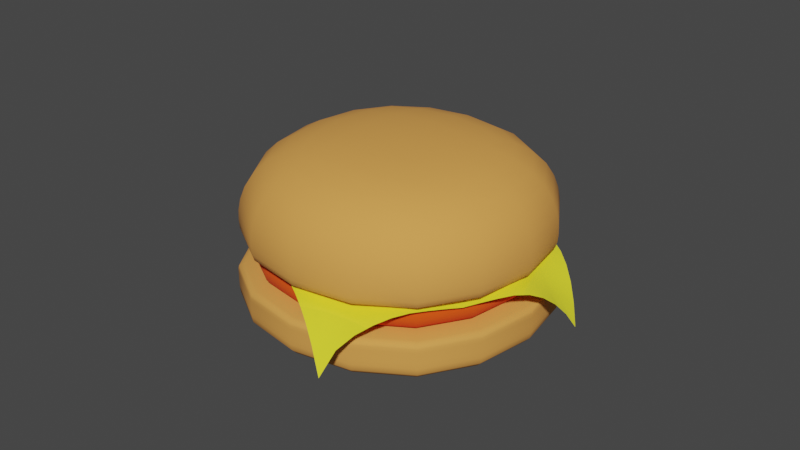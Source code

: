 # Source: burger.blend  (saved by Blender 3.3.6; exported with 4.5.12 LTS)
import bpy
from mathutils import Matrix  # noqa: F401  (used for matrix-valued properties, if any)

bpy.ops.wm.read_factory_settings(use_empty=True)
scene = bpy.context.scene
scene.name = 'Scene'

# ---- collections
col_collection = bpy.data.collections.new('Collection'); scene.collection.children.link(col_collection)

# ---- materials (node trees are filled in below, after node groups)
mat_bun = bpy.data.materials.new('Bun')
mat_bun.use_transparent_shadow = False
mat_pattie = bpy.data.materials.new('Pattie')
mat_pattie.use_transparent_shadow = False
mat_cheese = bpy.data.materials.new('Cheese')
mat_cheese.use_transparent_shadow = False

# ---- node groups
ng_auto_smooth = bpy.data.node_groups.new('Auto Smooth', 'GeometryNodeTree')
_s = ng_auto_smooth.interface.new_socket(name='Geometry', in_out='OUTPUT', socket_type='NodeSocketGeometry')
_s = ng_auto_smooth.interface.new_socket(name='Geometry', in_out='INPUT', socket_type='NodeSocketGeometry')
_s = ng_auto_smooth.interface.new_socket(name='Angle', in_out='INPUT', socket_type='NodeSocketFloat')
_s.subtype = 'ANGLE'
_s.min_value = 0.0
_s.max_value = 3.142
ng_auto_smooth.is_modifier = True
_N = ng_auto_smooth.nodes; _L = ng_auto_smooth.links
n0 = _N.new('NodeGroupOutput'); n0.name = 'Group Output'; n0.location = (480, -100)
n1 = _N.new('NodeGroupInput'); n1.name = 'Group Input'; n1.location = (-420, -300)
n2 = _N.new('NodeGroupInput'); n2.name = 'Group Input.001'; n2.location = (-60, -100)
n3 = _N.new('GeometryNodeSetShadeSmooth'); n3.name = 'Set Shade Smooth'; n3.location = (120, -100)
n3.domain = 'EDGE'
n4 = _N.new('GeometryNodeSetShadeSmooth'); n4.name = 'Set Shade Smooth.001'; n4.location = (300, -100)
n5 = _N.new('GeometryNodeInputMeshEdgeAngle'); n5.name = 'Edge Angle'; n5.location = (-420, -220)
n6 = _N.new('GeometryNodeInputEdgeSmooth'); n6.name = 'Is Edge Smooth'; n6.location = (-60, -160)
n7 = _N.new('GeometryNodeInputShadeSmooth'); n7.name = 'Is Face Smooth'; n7.location = (-240, -340)
n8 = _N.new('FunctionNodeBooleanMath'); n8.name = 'Boolean Math'; n8.location = (-60, -220)
n9 = _N.new('FunctionNodeCompare'); n9.name = 'Compare'; n9.location = (-240, -180)
n9.operation = 'LESS_EQUAL'
_L.new(n5.outputs[0], n9.inputs[0])
_L.new(n4.outputs[0], n0.inputs[0])
_L.new(n1.outputs[1], n9.inputs[1])
_L.new(n9.outputs[0], n8.inputs[0])
_L.new(n7.outputs[0], n8.inputs[1])
_L.new(n2.outputs[0], n3.inputs[0])
_L.new(n6.outputs[0], n3.inputs[1])
_L.new(n3.outputs[0], n4.inputs[0])
_L.new(n8.outputs[0], n3.inputs[2])
n0.is_active_output = True

# ---- material node trees
mat_bun.use_nodes = True; mat_bun.node_tree.nodes.clear()
_N = mat_bun.node_tree.nodes; _L = mat_bun.node_tree.links
n0 = _N.new('ShaderNodeBsdfPrincipled'); n0.name = 'Principled BSDF'; n0.location = (10, 300)
n0.distribution = 'GGX'
n0.subsurface_method = 'RANDOM_WALK_SKIN'
n0.inputs[0].default_value = (0.8, 0.344, 0.07052, 1.0)
n0.inputs[2].default_value = 0.934
n0.inputs[3].default_value = 1.45
n0.inputs[27].default_value = (0.0, 0.0, 0.0, 1.0)
n0.inputs[28].default_value = 1.0
n1 = _N.new('ShaderNodeOutputMaterial'); n1.name = 'Material Output'; n1.location = (300, 300)
_L.new(n0.outputs[0], n1.inputs[0])
n1.is_active_output = True
mat_pattie.use_nodes = True; mat_pattie.node_tree.nodes.clear()
_N = mat_pattie.node_tree.nodes; _L = mat_pattie.node_tree.links
n0 = _N.new('ShaderNodeBsdfPrincipled'); n0.name = 'Principled BSDF'; n0.location = (10, 300)
n0.distribution = 'GGX'
n0.subsurface_method = 'RANDOM_WALK_SKIN'
n0.inputs[0].default_value = (0.8, 0.07118, 0.0006277, 1.0)
n0.inputs[2].default_value = 1.0
n0.inputs[3].default_value = 1.45
n0.inputs[27].default_value = (0.0, 0.0, 0.0, 1.0)
n0.inputs[28].default_value = 1.0
n1 = _N.new('ShaderNodeOutputMaterial'); n1.name = 'Material Output'; n1.location = (300, 300)
_L.new(n0.outputs[0], n1.inputs[0])
n1.is_active_output = True
mat_cheese.use_nodes = True; mat_cheese.node_tree.nodes.clear()
_N = mat_cheese.node_tree.nodes; _L = mat_cheese.node_tree.links
n0 = _N.new('ShaderNodeBsdfPrincipled'); n0.name = 'Principled BSDF'; n0.location = (10, 300)
n0.distribution = 'GGX'
n0.subsurface_method = 'RANDOM_WALK_SKIN'
n0.inputs[0].default_value = (1.0, 0.9634, 0.03493, 1.0)
n0.inputs[1].default_value = 0.07547
n0.inputs[2].default_value = 0.05975
n0.inputs[3].default_value = 1.45
n0.inputs[13].default_value = 1.0
n0.inputs[27].default_value = (0.0, 0.0, 0.0, 1.0)
n0.inputs[28].default_value = 1.0
n1 = _N.new('ShaderNodeOutputMaterial'); n1.name = 'Material Output'; n1.location = (300, 300)
_L.new(n0.outputs[0], n1.inputs[0])
n1.is_active_output = True

# ---- world
world_world = bpy.data.worlds.new('World'); scene.world = world_world
world_world.use_nodes = True; world_world.node_tree.nodes.clear()
_N = world_world.node_tree.nodes; _L = world_world.node_tree.links
n0 = _N.new('ShaderNodeOutputWorld'); n0.name = 'World Output'; n0.location = (300, 300)
n1 = _N.new('ShaderNodeBackground'); n1.name = 'Background'; n1.location = (10, 300)
n1.inputs[0].default_value = (0.05088, 0.05088, 0.05088, 1.0)
_L.new(n1.outputs[0], n0.inputs[0])
n0.is_active_output = True
world_world.color = (0.05088, 0.05088, 0.05088)
world_world.use_sun_shadow = False
world_world.sun_shadow_jitter_overblur = 0.0

# ---- meshes
me_cube_004 = bpy.data.meshes.new('Cube.004')
me_cube_004.from_pydata([(-0.5038, -0.5038, -0.003848), (-0.5038, -0.5038, 0.1609), (-0.5038, 0.5038, -0.003848), (-0.5038, 0.5038, 0.1609), (0.5038, -0.5038, -0.003848), (0.5038, -0.5038, 0.1609), (0.5038, 0.5038, -0.003848), (0.5038, 0.5038, 0.1609), (-0.5038, -0.5038, 0.1435), (-0.5038, 0.5038, 0.1435), (0.5038, 0.5038, 0.1435), (0.5038, -0.5038, 0.1435), (-0.5038, 0.5038, 0.07729), (0.5038, 0.5038, 0.07729), (0.5038, -0.5038, 0.07729), (-0.5038, -0.5038, 0.07729)], [], [(8, 1, 3, 9), (9, 3, 7, 10), (10, 7, 5, 11), (11, 5, 1, 8), (2, 6, 4, 0), (7, 3, 1, 5), (14, 11, 8, 15), (13, 10, 11, 14), (12, 9, 10, 13), (15, 8, 9, 12), (0, 15, 12, 2), (2, 12, 13, 6), (6, 13, 14, 4), (4, 14, 15, 0)])
me_cube_004.polygons.foreach_set('use_smooth', [True] * 14)
_uv = me_cube_004.uv_layers.new(name='UVMap')
_uv.uv.foreach_set('vector', [0.6073, 0.0, 0.625, 0.0, 0.625, 0.25, 0.6073, 0.25, 0.6073, 0.25, 0.625, 0.25, 0.625, 0.5, 0.6073, 0.5, 0.6073, 0.5, 0.625, 0.5, 0.625, 0.75, 0.6073, 0.75, 0.6073, 0.75, 0.625, 0.75, 0.625, 1.0, 0.6073, 1.0, 0.125, 0.5, 0.375, 0.5, 0.375, 0.75, 0.125, 0.75, 0.625, 0.5, 0.875, 0.5, 0.875, 0.75, 0.625, 0.75, 0.4453, 0.75, 0.6073, 0.75, 0.6073, 1.0, 0.4453, 1.0, 0.4453, 0.5, 0.6073, 0.5, 0.6073, 0.75, 0.4453, 0.75, 0.4453, 0.25, 0.6073, 0.25, 0.6073, 0.5, 0.4453, 0.5, 0.4453, 0.0, 0.6073, 0.0, 0.6073, 0.25, 0.4453, 0.25, 0.375, 0.0, 0.4453, 0.0, 0.4453, 0.25, 0.375, 0.25, 0.375, 0.25, 0.4453, 0.25, 0.4453, 0.5, 0.375, 0.5, 0.375, 0.5, 0.4453, 0.5, 0.4453, 0.75, 0.375, 0.75, 0.375, 0.75, 0.4453, 0.75, 0.4453, 1.0, 0.375, 1.0])
me_cube_004.materials.append(mat_bun)
me_cube_004.update()
me_cube_005 = bpy.data.meshes.new('Cube.005')
me_cube_005.from_pydata([(-0.3315, -0.3295, 0.1535), (-0.2657, -0.2641, 0.2692), (-0.3315, 0.3295, 0.1535), (-0.2657, 0.2641, 0.2692), (0.3315, -0.3295, 0.1535), (0.2657, -0.2641, 0.2692), (0.3315, 0.3295, 0.1535), (0.2657, 0.2641, 0.2692), (-0.4629, -0.4601, 0.257), (-0.4629, 0.4601, 0.257), (0.4629, 0.4601, 0.257), (0.4629, -0.4601, 0.257), (-0.4629, 0.4601, 0.1786), (0.4629, 0.4601, 0.1786), (0.4629, -0.4601, 0.1786), (-0.4629, -0.4601, 0.1786)], [], [(8, 1, 3, 9), (9, 3, 7, 10), (10, 7, 5, 11), (11, 5, 1, 8), (2, 6, 4, 0), (7, 3, 1, 5), (14, 11, 8, 15), (13, 10, 11, 14), (12, 9, 10, 13), (15, 8, 9, 12), (0, 15, 12, 2), (2, 12, 13, 6), (6, 13, 14, 4), (4, 14, 15, 0)])
me_cube_005.polygons.foreach_set('use_smooth', [True] * 14)
_uv = me_cube_005.uv_layers.new(name='UVMap')
_uv.uv.foreach_set('vector', [0.6073, 0.0, 0.625, 0.0, 0.625, 0.25, 0.6073, 0.25, 0.6073, 0.25, 0.625, 0.25, 0.625, 0.5, 0.6073, 0.5, 0.6073, 0.5, 0.625, 0.5, 0.625, 0.75, 0.6073, 0.75, 0.6073, 0.75, 0.625, 0.75, 0.625, 1.0, 0.6073, 1.0, 0.125, 0.5, 0.375, 0.5, 0.375, 0.75, 0.125, 0.75, 0.625, 0.5, 0.875, 0.5, 0.875, 0.75, 0.625, 0.75, 0.4453, 0.75, 0.6073, 0.75, 0.6073, 1.0, 0.4453, 1.0, 0.4453, 0.5, 0.6073, 0.5, 0.6073, 0.75, 0.4453, 0.75, 0.4453, 0.25, 0.6073, 0.25, 0.6073, 0.5, 0.4453, 0.5, 0.4453, 0.0, 0.6073, 0.0, 0.6073, 0.25, 0.4453, 0.25, 0.375, 0.0, 0.4453, 0.0, 0.4453, 0.25, 0.375, 0.25, 0.375, 0.25, 0.4453, 0.25, 0.4453, 0.5, 0.375, 0.5, 0.375, 0.5, 0.4453, 0.5, 0.4453, 0.75, 0.375, 0.75, 0.375, 0.75, 0.4453, 0.75, 0.4453, 1.0, 0.375, 1.0])
me_cube_005.materials.append(mat_pattie)
me_cube_005.update()
me_plane_002 = bpy.data.meshes.new('Plane.002')
me_plane_002.from_pydata([(-0.5645, 0.03459, -0.5697), (0.003264, -0.5132, -0.6418), (-0.002601, 0.5637, -0.5954), (0.5224, -0.01561, -0.6345), (-0.03772, 0.5307, -0.5577), (-0.07284, 0.4976, -0.5354), (-0.108, 0.4645, -0.5215), (-0.1431, 0.4314, -0.5109), (-0.1782, 0.3984, -0.5047), (-0.2133, 0.3653, -0.504), (-0.2484, 0.3322, -0.504), (-0.2835, 0.2992, -0.504), (-0.3187, 0.2661, -0.504), (-0.3538, 0.233, -0.504), (-0.3889, 0.1999, -0.504), (-0.424, 0.1669, -0.504), (-0.4591, 0.1338, -0.5065), (-0.4943, 0.1007, -0.5181), (-0.5294, 0.06766, -0.5392), (-0.5294, 0.001484, -0.5392), (-0.4943, -0.03162, -0.5181), (-0.4592, -0.06472, -0.5065), (-0.4244, -0.09781, -0.505), (-0.3898, -0.1308, -0.5072), (-0.3554, -0.1638, -0.5104), (-0.3212, -0.1968, -0.5145), (-0.2852, -0.23, -0.5105), (-0.2495, -0.2633, -0.5073), (-0.2139, -0.2964, -0.5051), (-0.1786, -0.3297, -0.5047), (-0.1437, -0.3636, -0.511), (-0.1089, -0.3983, -0.5237), (-0.07436, -0.4339, -0.543), (-0.03846, -0.4713, -0.5756), (0.03168, -0.4713, -0.5753), (0.06605, -0.434, -0.543), (0.1017, -0.3984, -0.5238), (0.1371, -0.3637, -0.5119), (0.1724, -0.3298, -0.5076), (0.2075, -0.2967, -0.5097), (0.2427, -0.2636, -0.5135), (0.2778, -0.2305, -0.5183), (0.3129, -0.1974, -0.5135), (0.348, -0.1644, -0.5097), (0.3829, -0.1317, -0.5079), (0.4157, -0.1018, -0.5145), (0.446, -0.07523, -0.5307), (0.4739, -0.05202, -0.5564), (0.4994, -0.03215, -0.5911), (0.4994, 0.03403, -0.5911), (0.474, 0.08033, -0.5564), (0.4461, 0.1233, -0.5305), (0.4158, 0.1629, -0.5133), (0.3831, 0.1992, -0.5049), (0.3482, 0.2327, -0.504), (0.3131, 0.2658, -0.504), (0.2781, 0.2989, -0.504), (0.243, 0.332, -0.504), (0.2079, 0.3651, -0.504), (0.1728, 0.3982, -0.5047), (0.1377, 0.4313, -0.5109), (0.1026, 0.4644, -0.5215), (0.06757, 0.4975, -0.5354), (0.03248, 0.5306, -0.5577), (-0.4943, 0.03456, -0.521), (-0.4592, 0.06763, -0.5065), (-0.4241, 0.1007, -0.4979), (-0.3889, 0.1338, -0.4967), (-0.3538, 0.1668, -0.4967), (-0.3187, 0.1999, -0.4967), (-0.2836, 0.233, -0.4967), (-0.2485, 0.2661, -0.4967), (-0.2133, 0.2991, -0.4967), (-0.1782, 0.3322, -0.4967), (-0.1431, 0.3653, -0.4973), (-0.108, 0.3983, -0.5029), (-0.07287, 0.4314, -0.5115), (-0.03775, 0.4645, -0.5207), (-0.002636, 0.4976, -0.5275), (-0.4592, 0.001451, -0.5065), (-0.4241, 0.03452, -0.4961), (-0.389, 0.06759, -0.493), (-0.3539, 0.1007, -0.493), (-0.3187, 0.1337, -0.493), (-0.2836, 0.1668, -0.493), (-0.2485, 0.1999, -0.493), (-0.2134, 0.233, -0.493), (-0.1783, 0.266, -0.493), (-0.1431, 0.2991, -0.493), (-0.108, 0.3322, -0.4931), (-0.07291, 0.3652, -0.4969), (-0.03779, 0.3983, -0.5033), (-0.002671, 0.4314, -0.51), (0.03245, 0.4645, -0.5207), (-0.4241, -0.03165, -0.4979), (-0.389, 0.001418, -0.493), (-0.3539, 0.03449, -0.4924), (-0.3188, 0.06756, -0.4924), (-0.2837, 0.1006, -0.4924), (-0.2485, 0.1337, -0.4924), (-0.2134, 0.1668, -0.4924), (-0.1783, 0.1998, -0.4924), (-0.1432, 0.2329, -0.4924), (-0.1081, 0.266, -0.4924), (-0.07294, 0.2991, -0.4924), (-0.03782, 0.3321, -0.4936), (-0.002706, 0.3652, -0.4979), (0.03241, 0.3983, -0.5033), (0.06753, 0.4313, -0.5115), (-0.3892, -0.06474, -0.4976), (-0.354, -0.03168, -0.4933), (-0.3188, 0.001385, -0.4924), (-0.2837, 0.03446, -0.4924), (-0.2486, 0.06753, -0.4924), (-0.2135, 0.1006, -0.4924), (-0.1783, 0.1337, -0.4924), (-0.1432, 0.1667, -0.4924), (-0.1081, 0.1998, -0.4924), (-0.07298, 0.2329, -0.4924), (-0.03786, 0.266, -0.4924), (-0.002742, 0.299, -0.4924), (0.03238, 0.3321, -0.4936), (0.06749, 0.3652, -0.4969), (0.1026, 0.3982, -0.5029), (-0.3546, -0.09779, -0.4995), (-0.3192, -0.06476, -0.4945), (-0.2838, -0.03171, -0.4928), (-0.2486, 0.001352, -0.4924), (-0.2135, 0.03442, -0.4924), (-0.1784, 0.06749, -0.4924), (-0.1432, 0.1006, -0.4924), (-0.1081, 0.1336, -0.4924), (-0.07301, 0.1667, -0.4924), (-0.0379, 0.1998, -0.4924), (-0.002777, 0.2329, -0.4924), (0.03234, 0.2659, -0.4924), (0.06746, 0.299, -0.4924), (0.1026, 0.3321, -0.4931), (0.1377, 0.3651, -0.4973), (-0.32, -0.1308, -0.5018), (-0.2844, -0.09782, -0.4957), (-0.2488, -0.06481, -0.4933), (-0.2135, -0.03175, -0.4924), (-0.1784, 0.001318, -0.4924), (-0.1433, 0.03439, -0.4924), (-0.1082, 0.06746, -0.4924), (-0.07305, 0.1005, -0.4924), (-0.03793, 0.1336, -0.4924), (-0.002812, 0.1667, -0.4924), (0.03231, 0.1997, -0.4924), (0.06742, 0.2328, -0.4924), (0.1025, 0.2659, -0.4924), (0.1377, 0.299, -0.493), (0.1728, 0.332, -0.4967), (-0.2852, -0.1639, -0.503), (-0.2494, -0.1309, -0.4962), (-0.2138, -0.09791, -0.4935), (-0.1784, -0.06486, -0.4925), (-0.1433, -0.03179, -0.4924), (-0.1082, 0.001285, -0.4924), (-0.07308, 0.03436, -0.4924), (-0.03797, 0.06743, -0.4924), (-0.002847, 0.1005, -0.4924), (0.03227, 0.1336, -0.4924), (0.06739, 0.1666, -0.4924), (0.1025, 0.1997, -0.4924), (0.1376, 0.2328, -0.4924), (0.1727, 0.2659, -0.493), (0.2079, 0.2989, -0.4967), (-0.2498, -0.197, -0.5016), (-0.2142, -0.164, -0.4955), (-0.1786, -0.131, -0.4931), (-0.1434, -0.09796, -0.4924), (-0.1082, -0.06489, -0.4924), (-0.07312, -0.03182, -0.4924), (-0.038, 0.001252, -0.4924), (-0.002882, 0.03432, -0.4924), (0.03224, 0.0674, -0.4924), (0.06735, 0.1005, -0.4924), (0.1025, 0.1335, -0.4924), (0.1376, 0.1666, -0.4924), (0.1727, 0.1997, -0.4924), (0.2078, 0.2328, -0.493), (0.2429, 0.2658, -0.4967), (-0.2142, -0.2302, -0.4993), (-0.1788, -0.1972, -0.4942), (-0.1434, -0.1641, -0.4926), (-0.1083, -0.1311, -0.4924), (-0.07315, -0.098, -0.4924), (-0.03804, -0.06492, -0.4924), (-0.002918, -0.03185, -0.4924), (0.0322, 0.001219, -0.4924), (0.06732, 0.03429, -0.4924), (0.1024, 0.06736, -0.4924), (0.1376, 0.1004, -0.4924), (0.1727, 0.1335, -0.4924), (0.2078, 0.1666, -0.4924), (0.2429, 0.1996, -0.493), (0.278, 0.2327, -0.4967), (-0.1787, -0.2634, -0.4974), (-0.1435, -0.2303, -0.4931), (-0.1083, -0.1972, -0.4924), (-0.07319, -0.1642, -0.4924), (-0.03807, -0.1311, -0.4924), (-0.002953, -0.09803, -0.4924), (0.03217, -0.06496, -0.4924), (0.06728, -0.03189, -0.4924), (0.1024, 0.001186, -0.4924), (0.1375, 0.03426, -0.4924), (0.1726, 0.06733, -0.4924), (0.2078, 0.1004, -0.4924), (0.2429, 0.1335, -0.4924), (0.278, 0.1665, -0.493), (0.3131, 0.1996, -0.4967), (-0.1435, -0.2966, -0.4973), (-0.1083, -0.2634, -0.4931), (-0.07322, -0.2303, -0.4924), (-0.03811, -0.1973, -0.4924), (-0.002988, -0.1642, -0.4924), (0.03213, -0.1311, -0.4924), (0.06725, -0.09806, -0.4925), (0.1024, -0.06499, -0.4925), (0.1375, -0.03192, -0.4925), (0.1726, 0.001153, -0.4925), (0.2077, 0.03422, -0.4924), (0.2428, 0.0673, -0.4924), (0.278, 0.1004, -0.4924), (0.3131, 0.1334, -0.493), (0.3481, 0.1664, -0.4971), (-0.1085, -0.3304, -0.503), (-0.07336, -0.297, -0.4969), (-0.03817, -0.2636, -0.4936), (-0.003023, -0.2304, -0.4924), (0.0321, -0.1973, -0.4925), (0.06721, -0.1642, -0.4928), (0.1023, -0.1312, -0.4932), (0.1375, -0.0981, -0.4935), (0.1726, -0.06502, -0.4934), (0.2077, -0.03195, -0.493), (0.2428, 0.00112, -0.4926), (0.2779, 0.03419, -0.4924), (0.3129, 0.06709, -0.4929), (0.3472, 0.09904, -0.4965), (0.3813, 0.1307, -0.504), (-0.07377, -0.365, -0.5147), (-0.0385, -0.3312, -0.5054), (-0.003213, -0.2973, -0.4983), (0.03203, -0.2636, -0.4937), (0.06718, -0.2304, -0.493), (0.1023, -0.1973, -0.4939), (0.1374, -0.1643, -0.4948), (0.1725, -0.1312, -0.4953), (0.2077, -0.09813, -0.4951), (0.2428, -0.06506, -0.4943), (0.2779, -0.03199, -0.4933), (0.3129, 0.0009163, -0.4931), (0.3467, 0.03217, -0.4977), (0.3795, 0.06209, -0.5067), (0.4122, 0.09193, -0.5189), (-0.03913, -0.4004, -0.5316), (-0.003727, -0.3659, -0.5169), (0.0317, -0.3313, -0.5054), (0.06704, -0.2971, -0.4972), (0.1023, -0.2635, -0.4946), (0.1374, -0.2304, -0.4961), (0.1725, -0.1974, -0.4978), (0.2076, -0.1643, -0.4987), (0.2427, -0.1312, -0.4981), (0.2779, -0.09816, -0.4965), (0.313, -0.06509, -0.4948), (0.3471, -0.03332, -0.497), (0.3795, -0.004089, -0.5065), (0.4104, 0.0233, -0.5218), (0.4412, 0.05044, -0.5411), (-0.004279, -0.4362, -0.5521), (0.03107, -0.4004, -0.5316), (0.06663, -0.3651, -0.5148), (0.1021, -0.3305, -0.5038), (0.1373, -0.2967, -0.4997), (0.1725, -0.2636, -0.5015), (0.2076, -0.2305, -0.5044), (0.2427, -0.1974, -0.5062), (0.2778, -0.1643, -0.5047), (0.3129, -0.1313, -0.5018), (0.3479, -0.09835, -0.4998), (0.3812, -0.06785, -0.5049), (0.4122, -0.04042, -0.5188), (0.4412, -0.01574, -0.5406), (0.469, 0.007376, -0.5674)], [], [(288, 48, 3, 49), (4, 78, 63, 2), (78, 93, 62, 63), (93, 108, 61, 62), (108, 123, 60, 61), (123, 138, 59, 60), (138, 153, 58, 59), (153, 168, 57, 58), (168, 183, 56, 57), (183, 198, 55, 56), (198, 213, 54, 55), (213, 228, 53, 54), (228, 243, 52, 53), (243, 258, 51, 52), (258, 273, 50, 51), (273, 288, 49, 50), (0, 19, 64, 18), (18, 64, 65, 17), (17, 65, 66, 16), (16, 66, 67, 15), (15, 67, 68, 14), (14, 68, 69, 13), (13, 69, 70, 12), (12, 70, 71, 11), (11, 71, 72, 10), (10, 72, 73, 9), (9, 73, 74, 8), (8, 74, 75, 7), (7, 75, 76, 6), (6, 76, 77, 5), (5, 77, 78, 4), (19, 20, 79, 64), (64, 79, 80, 65), (65, 80, 81, 66), (66, 81, 82, 67), (67, 82, 83, 68), (68, 83, 84, 69), (69, 84, 85, 70), (70, 85, 86, 71), (71, 86, 87, 72), (72, 87, 88, 73), (73, 88, 89, 74), (74, 89, 90, 75), (75, 90, 91, 76), (76, 91, 92, 77), (77, 92, 93, 78), (20, 21, 94, 79), (79, 94, 95, 80), (80, 95, 96, 81), (81, 96, 97, 82), (82, 97, 98, 83), (83, 98, 99, 84), (84, 99, 100, 85), (85, 100, 101, 86), (86, 101, 102, 87), (87, 102, 103, 88), (88, 103, 104, 89), (89, 104, 105, 90), (90, 105, 106, 91), (91, 106, 107, 92), (92, 107, 108, 93), (21, 22, 109, 94), (94, 109, 110, 95), (95, 110, 111, 96), (96, 111, 112, 97), (97, 112, 113, 98), (98, 113, 114, 99), (99, 114, 115, 100), (100, 115, 116, 101), (101, 116, 117, 102), (102, 117, 118, 103), (103, 118, 119, 104), (104, 119, 120, 105), (105, 120, 121, 106), (106, 121, 122, 107), (107, 122, 123, 108), (22, 23, 124, 109), (109, 124, 125, 110), (110, 125, 126, 111), (111, 126, 127, 112), (112, 127, 128, 113), (113, 128, 129, 114), (114, 129, 130, 115), (115, 130, 131, 116), (116, 131, 132, 117), (117, 132, 133, 118), (118, 133, 134, 119), (119, 134, 135, 120), (120, 135, 136, 121), (121, 136, 137, 122), (122, 137, 138, 123), (23, 24, 139, 124), (124, 139, 140, 125), (125, 140, 141, 126), (126, 141, 142, 127), (127, 142, 143, 128), (128, 143, 144, 129), (129, 144, 145, 130), (130, 145, 146, 131), (131, 146, 147, 132), (132, 147, 148, 133), (133, 148, 149, 134), (134, 149, 150, 135), (135, 150, 151, 136), (136, 151, 152, 137), (137, 152, 153, 138), (24, 25, 154, 139), (139, 154, 155, 140), (140, 155, 156, 141), (141, 156, 157, 142), (142, 157, 158, 143), (143, 158, 159, 144), (144, 159, 160, 145), (145, 160, 161, 146), (146, 161, 162, 147), (147, 162, 163, 148), (148, 163, 164, 149), (149, 164, 165, 150), (150, 165, 166, 151), (151, 166, 167, 152), (152, 167, 168, 153), (25, 26, 169, 154), (154, 169, 170, 155), (155, 170, 171, 156), (156, 171, 172, 157), (157, 172, 173, 158), (158, 173, 174, 159), (159, 174, 175, 160), (160, 175, 176, 161), (161, 176, 177, 162), (162, 177, 178, 163), (163, 178, 179, 164), (164, 179, 180, 165), (165, 180, 181, 166), (166, 181, 182, 167), (167, 182, 183, 168), (26, 27, 184, 169), (169, 184, 185, 170), (170, 185, 186, 171), (171, 186, 187, 172), (172, 187, 188, 173), (173, 188, 189, 174), (174, 189, 190, 175), (175, 190, 191, 176), (176, 191, 192, 177), (177, 192, 193, 178), (178, 193, 194, 179), (179, 194, 195, 180), (180, 195, 196, 181), (181, 196, 197, 182), (182, 197, 198, 183), (27, 28, 199, 184), (184, 199, 200, 185), (185, 200, 201, 186), (186, 201, 202, 187), (187, 202, 203, 188), (188, 203, 204, 189), (189, 204, 205, 190), (190, 205, 206, 191), (191, 206, 207, 192), (192, 207, 208, 193), (193, 208, 209, 194), (194, 209, 210, 195), (195, 210, 211, 196), (196, 211, 212, 197), (197, 212, 213, 198), (28, 29, 214, 199), (199, 214, 215, 200), (200, 215, 216, 201), (201, 216, 217, 202), (202, 217, 218, 203), (203, 218, 219, 204), (204, 219, 220, 205), (205, 220, 221, 206), (206, 221, 222, 207), (207, 222, 223, 208), (208, 223, 224, 209), (209, 224, 225, 210), (210, 225, 226, 211), (211, 226, 227, 212), (212, 227, 228, 213), (29, 30, 229, 214), (214, 229, 230, 215), (215, 230, 231, 216), (216, 231, 232, 217), (217, 232, 233, 218), (218, 233, 234, 219), (219, 234, 235, 220), (220, 235, 236, 221), (221, 236, 237, 222), (222, 237, 238, 223), (223, 238, 239, 224), (224, 239, 240, 225), (225, 240, 241, 226), (226, 241, 242, 227), (227, 242, 243, 228), (30, 31, 244, 229), (229, 244, 245, 230), (230, 245, 246, 231), (231, 246, 247, 232), (232, 247, 248, 233), (233, 248, 249, 234), (234, 249, 250, 235), (235, 250, 251, 236), (236, 251, 252, 237), (237, 252, 253, 238), (238, 253, 254, 239), (239, 254, 255, 240), (240, 255, 256, 241), (241, 256, 257, 242), (242, 257, 258, 243), (31, 32, 259, 244), (244, 259, 260, 245), (245, 260, 261, 246), (246, 261, 262, 247), (247, 262, 263, 248), (248, 263, 264, 249), (249, 264, 265, 250), (250, 265, 266, 251), (251, 266, 267, 252), (252, 267, 268, 253), (253, 268, 269, 254), (254, 269, 270, 255), (255, 270, 271, 256), (256, 271, 272, 257), (257, 272, 273, 258), (32, 33, 274, 259), (259, 274, 275, 260), (260, 275, 276, 261), (261, 276, 277, 262), (262, 277, 278, 263), (263, 278, 279, 264), (264, 279, 280, 265), (265, 280, 281, 266), (266, 281, 282, 267), (267, 282, 283, 268), (268, 283, 284, 269), (269, 284, 285, 270), (270, 285, 286, 271), (271, 286, 287, 272), (272, 287, 288, 273), (33, 1, 34, 274), (274, 34, 35, 275), (275, 35, 36, 276), (276, 36, 37, 277), (277, 37, 38, 278), (278, 38, 39, 279), (279, 39, 40, 280), (280, 40, 41, 281), (281, 41, 42, 282), (282, 42, 43, 283), (283, 43, 44, 284), (284, 44, 45, 285), (285, 45, 46, 286), (286, 46, 47, 287), (287, 47, 48, 288)])
me_plane_002.polygons.foreach_set('use_smooth', [True] * 256)
_uv = me_plane_002.uv_layers.new(name='UVMap')
_uv.uv.foreach_set('vector', [0.9375, 0.9375, 1.0, 0.9375, 1.0, 1.0, 0.9375, 1.0, 0.0, 0.9375, 0.0625, 0.9375, 0.0625, 1.0, 0.0, 1.0, 0.0625, 0.9375, 0.125, 0.9375, 0.125, 1.0, 0.0625, 1.0, 0.125, 0.9375, 0.1875, 0.9375, 0.1875, 1.0, 0.125, 1.0, 0.1875, 0.9375, 0.25, 0.9375, 0.25, 1.0, 0.1875, 1.0, 0.25, 0.9375, 0.3125, 0.9375, 0.3125, 1.0, 0.25, 1.0, 0.3125, 0.9375, 0.375, 0.9375, 0.375, 1.0, 0.3125, 1.0, 0.375, 0.9375, 0.4375, 0.9375, 0.4375, 1.0, 0.375, 1.0, 0.4375, 0.9375, 0.5, 0.9375, 0.5, 1.0, 0.4375, 1.0, 0.5, 0.9375, 0.5625, 0.9375, 0.5625, 1.0, 0.5, 1.0, 0.5625, 0.9375, 0.625, 0.9375, 0.625, 1.0, 0.5625, 1.0, 0.625, 0.9375, 0.6875, 0.9375, 0.6875, 1.0, 0.625, 1.0, 0.6875, 0.9375, 0.75, 0.9375, 0.75, 1.0, 0.6875, 1.0, 0.75, 0.9375, 0.8125, 0.9375, 0.8125, 1.0, 0.75, 1.0, 0.8125, 0.9375, 0.875, 0.9375, 0.875, 1.0, 0.8125, 1.0, 0.875, 0.9375, 0.9375, 0.9375, 0.9375, 1.0, 0.875, 1.0, 0.0, 0.0, 0.0625, 0.0, 0.0625, 0.0625, 0.0, 0.0625, 0.0, 0.0625, 0.0625, 0.0625, 0.0625, 0.125, 0.0, 0.125, 0.0, 0.125, 0.0625, 0.125, 0.0625, 0.1875, 0.0, 0.1875, 0.0, 0.1875, 0.0625, 0.1875, 0.0625, 0.25, 0.0, 0.25, 0.0, 0.25, 0.0625, 0.25, 0.0625, 0.3125, 0.0, 0.3125, 0.0, 0.3125, 0.0625, 0.3125, 0.0625, 0.375, 0.0, 0.375, 0.0, 0.375, 0.0625, 0.375, 0.0625, 0.4375, 0.0, 0.4375, 0.0, 0.4375, 0.0625, 0.4375, 0.0625, 0.5, 0.0, 0.5, 0.0, 0.5, 0.0625, 0.5, 0.0625, 0.5625, 0.0, 0.5625, 0.0, 0.5625, 0.0625, 0.5625, 0.0625, 0.625, 0.0, 0.625, 0.0, 0.625, 0.0625, 0.625, 0.0625, 0.6875, 0.0, 0.6875, 0.0, 0.6875, 0.0625, 0.6875, 0.0625, 0.75, 0.0, 0.75, 0.0, 0.75, 0.0625, 0.75, 0.0625, 0.8125, 0.0, 0.8125, 0.0, 0.8125, 0.0625, 0.8125, 0.0625, 0.875, 0.0, 0.875, 0.0, 0.875, 0.0625, 0.875, 0.0625, 0.9375, 0.0, 0.9375, 0.0625, 0.0, 0.125, 0.0, 0.125, 0.0625, 0.0625, 0.0625, 0.0625, 0.0625, 0.125, 0.0625, 0.125, 0.125, 0.0625, 0.125, 0.0625, 0.125, 0.125, 0.125, 0.125, 0.1875, 0.0625, 0.1875, 0.0625, 0.1875, 0.125, 0.1875, 0.125, 0.25, 0.0625, 0.25, 0.0625, 0.25, 0.125, 0.25, 0.125, 0.3125, 0.0625, 0.3125, 0.0625, 0.3125, 0.125, 0.3125, 0.125, 0.375, 0.0625, 0.375, 0.0625, 0.375, 0.125, 0.375, 0.125, 0.4375, 0.0625, 0.4375, 0.0625, 0.4375, 0.125, 0.4375, 0.125, 0.5, 0.0625, 0.5, 0.0625, 0.5, 0.125, 0.5, 0.125, 0.5625, 0.0625, 0.5625, 0.0625, 0.5625, 0.125, 0.5625, 0.125, 0.625, 0.0625, 0.625, 0.0625, 0.625, 0.125, 0.625, 0.125, 0.6875, 0.0625, 0.6875, 0.0625, 0.6875, 0.125, 0.6875, 0.125, 0.75, 0.0625, 0.75, 0.0625, 0.75, 0.125, 0.75, 0.125, 0.8125, 0.0625, 0.8125, 0.0625, 0.8125, 0.125, 0.8125, 0.125, 0.875, 0.0625, 0.875, 0.0625, 0.875, 0.125, 0.875, 0.125, 0.9375, 0.0625, 0.9375, 0.125, 0.0, 0.1875, 0.0, 0.1875, 0.0625, 0.125, 0.0625, 0.125, 0.0625, 0.1875, 0.0625, 0.1875, 0.125, 0.125, 0.125, 0.125, 0.125, 0.1875, 0.125, 0.1875, 0.1875, 0.125, 0.1875, 0.125, 0.1875, 0.1875, 0.1875, 0.1875, 0.25, 0.125, 0.25, 0.125, 0.25, 0.1875, 0.25, 0.1875, 0.3125, 0.125, 0.3125, 0.125, 0.3125, 0.1875, 0.3125, 0.1875, 0.375, 0.125, 0.375, 0.125, 0.375, 0.1875, 0.375, 0.1875, 0.4375, 0.125, 0.4375, 0.125, 0.4375, 0.1875, 0.4375, 0.1875, 0.5, 0.125, 0.5, 0.125, 0.5, 0.1875, 0.5, 0.1875, 0.5625, 0.125, 0.5625, 0.125, 0.5625, 0.1875, 0.5625, 0.1875, 0.625, 0.125, 0.625, 0.125, 0.625, 0.1875, 0.625, 0.1875, 0.6875, 0.125, 0.6875, 0.125, 0.6875, 0.1875, 0.6875, 0.1875, 0.75, 0.125, 0.75, 0.125, 0.75, 0.1875, 0.75, 0.1875, 0.8125, 0.125, 0.8125, 0.125, 0.8125, 0.1875, 0.8125, 0.1875, 0.875, 0.125, 0.875, 0.125, 0.875, 0.1875, 0.875, 0.1875, 0.9375, 0.125, 0.9375, 0.1875, 0.0, 0.25, 0.0, 0.25, 0.0625, 0.1875, 0.0625, 0.1875, 0.0625, 0.25, 0.0625, 0.25, 0.125, 0.1875, 0.125, 0.1875, 0.125, 0.25, 0.125, 0.25, 0.1875, 0.1875, 0.1875, 0.1875, 0.1875, 0.25, 0.1875, 0.25, 0.25, 0.1875, 0.25, 0.1875, 0.25, 0.25, 0.25, 0.25, 0.3125, 0.1875, 0.3125, 0.1875, 0.3125, 0.25, 0.3125, 0.25, 0.375, 0.1875, 0.375, 0.1875, 0.375, 0.25, 0.375, 0.25, 0.4375, 0.1875, 0.4375, 0.1875, 0.4375, 0.25, 0.4375, 0.25, 0.5, 0.1875, 0.5, 0.1875, 0.5, 0.25, 0.5, 0.25, 0.5625, 0.1875, 0.5625, 0.1875, 0.5625, 0.25, 0.5625, 0.25, 0.625, 0.1875, 0.625, 0.1875, 0.625, 0.25, 0.625, 0.25, 0.6875, 0.1875, 0.6875, 0.1875, 0.6875, 0.25, 0.6875, 0.25, 0.75, 0.1875, 0.75, 0.1875, 0.75, 0.25, 0.75, 0.25, 0.8125, 0.1875, 0.8125, 0.1875, 0.8125, 0.25, 0.8125, 0.25, 0.875, 0.1875, 0.875, 0.1875, 0.875, 0.25, 0.875, 0.25, 0.9375, 0.1875, 0.9375, 0.25, 0.0, 0.3125, 0.0, 0.3125, 0.0625, 0.25, 0.0625, 0.25, 0.0625, 0.3125, 0.0625, 0.3125, 0.125, 0.25, 0.125, 0.25, 0.125, 0.3125, 0.125, 0.3125, 0.1875, 0.25, 0.1875, 0.25, 0.1875, 0.3125, 0.1875, 0.3125, 0.25, 0.25, 0.25, 0.25, 0.25, 0.3125, 0.25, 0.3125, 0.3125, 0.25, 0.3125, 0.25, 0.3125, 0.3125, 0.3125, 0.3125, 0.375, 0.25, 0.375, 0.25, 0.375, 0.3125, 0.375, 0.3125, 0.4375, 0.25, 0.4375, 0.25, 0.4375, 0.3125, 0.4375, 0.3125, 0.5, 0.25, 0.5, 0.25, 0.5, 0.3125, 0.5, 0.3125, 0.5625, 0.25, 0.5625, 0.25, 0.5625, 0.3125, 0.5625, 0.3125, 0.625, 0.25, 0.625, 0.25, 0.625, 0.3125, 0.625, 0.3125, 0.6875, 0.25, 0.6875, 0.25, 0.6875, 0.3125, 0.6875, 0.3125, 0.75, 0.25, 0.75, 0.25, 0.75, 0.3125, 0.75, 0.3125, 0.8125, 0.25, 0.8125, 0.25, 0.8125, 0.3125, 0.8125, 0.3125, 0.875, 0.25, 0.875, 0.25, 0.875, 0.3125, 0.875, 0.3125, 0.9375, 0.25, 0.9375, 0.3125, 0.0, 0.375, 0.0, 0.375, 0.0625, 0.3125, 0.0625, 0.3125, 0.0625, 0.375, 0.0625, 0.375, 0.125, 0.3125, 0.125, 0.3125, 0.125, 0.375, 0.125, 0.375, 0.1875, 0.3125, 0.1875, 0.3125, 0.1875, 0.375, 0.1875, 0.375, 0.25, 0.3125, 0.25, 0.3125, 0.25, 0.375, 0.25, 0.375, 0.3125, 0.3125, 0.3125, 0.3125, 0.3125, 0.375, 0.3125, 0.375, 0.375, 0.3125, 0.375, 0.3125, 0.375, 0.375, 0.375, 0.375, 0.4375, 0.3125, 0.4375, 0.3125, 0.4375, 0.375, 0.4375, 0.375, 0.5, 0.3125, 0.5, 0.3125, 0.5, 0.375, 0.5, 0.375, 0.5625, 0.3125, 0.5625, 0.3125, 0.5625, 0.375, 0.5625, 0.375, 0.625, 0.3125, 0.625, 0.3125, 0.625, 0.375, 0.625, 0.375, 0.6875, 0.3125, 0.6875, 0.3125, 0.6875, 0.375, 0.6875, 0.375, 0.75, 0.3125, 0.75, 0.3125, 0.75, 0.375, 0.75, 0.375, 0.8125, 0.3125, 0.8125, 0.3125, 0.8125, 0.375, 0.8125, 0.375, 0.875, 0.3125, 0.875, 0.3125, 0.875, 0.375, 0.875, 0.375, 0.9375, 0.3125, 0.9375, 0.375, 0.0, 0.4375, 0.0, 0.4375, 0.0625, 0.375, 0.0625, 0.375, 0.0625, 0.4375, 0.0625, 0.4375, 0.125, 0.375, 0.125, 0.375, 0.125, 0.4375, 0.125, 0.4375, 0.1875, 0.375, 0.1875, 0.375, 0.1875, 0.4375, 0.1875, 0.4375, 0.25, 0.375, 0.25, 0.375, 0.25, 0.4375, 0.25, 0.4375, 0.3125, 0.375, 0.3125, 0.375, 0.3125, 0.4375, 0.3125, 0.4375, 0.375, 0.375, 0.375, 0.375, 0.375, 0.4375, 0.375, 0.4375, 0.4375, 0.375, 0.4375, 0.375, 0.4375, 0.4375, 0.4375, 0.4375, 0.5, 0.375, 0.5, 0.375, 0.5, 0.4375, 0.5, 0.4375, 0.5625, 0.375, 0.5625, 0.375, 0.5625, 0.4375, 0.5625, 0.4375, 0.625, 0.375, 0.625, 0.375, 0.625, 0.4375, 0.625, 0.4375, 0.6875, 0.375, 0.6875, 0.375, 0.6875, 0.4375, 0.6875, 0.4375, 0.75, 0.375, 0.75, 0.375, 0.75, 0.4375, 0.75, 0.4375, 0.8125, 0.375, 0.8125, 0.375, 0.8125, 0.4375, 0.8125, 0.4375, 0.875, 0.375, 0.875, 0.375, 0.875, 0.4375, 0.875, 0.4375, 0.9375, 0.375, 0.9375, 0.4375, 0.0, 0.5, 0.0, 0.5, 0.0625, 0.4375, 0.0625, 0.4375, 0.0625, 0.5, 0.0625, 0.5, 0.125, 0.4375, 0.125, 0.4375, 0.125, 0.5, 0.125, 0.5, 0.1875, 0.4375, 0.1875, 0.4375, 0.1875, 0.5, 0.1875, 0.5, 0.25, 0.4375, 0.25, 0.4375, 0.25, 0.5, 0.25, 0.5, 0.3125, 0.4375, 0.3125, 0.4375, 0.3125, 0.5, 0.3125, 0.5, 0.375, 0.4375, 0.375, 0.4375, 0.375, 0.5, 0.375, 0.5, 0.4375, 0.4375, 0.4375, 0.4375, 0.4375, 0.5, 0.4375, 0.5, 0.5, 0.4375, 0.5, 0.4375, 0.5, 0.5, 0.5, 0.5, 0.5625, 0.4375, 0.5625, 0.4375, 0.5625, 0.5, 0.5625, 0.5, 0.625, 0.4375, 0.625, 0.4375, 0.625, 0.5, 0.625, 0.5, 0.6875, 0.4375, 0.6875, 0.4375, 0.6875, 0.5, 0.6875, 0.5, 0.75, 0.4375, 0.75, 0.4375, 0.75, 0.5, 0.75, 0.5, 0.8125, 0.4375, 0.8125, 0.4375, 0.8125, 0.5, 0.8125, 0.5, 0.875, 0.4375, 0.875, 0.4375, 0.875, 0.5, 0.875, 0.5, 0.9375, 0.4375, 0.9375, 0.5, 0.0, 0.5625, 0.0, 0.5625, 0.0625, 0.5, 0.0625, 0.5, 0.0625, 0.5625, 0.0625, 0.5625, 0.125, 0.5, 0.125, 0.5, 0.125, 0.5625, 0.125, 0.5625, 0.1875, 0.5, 0.1875, 0.5, 0.1875, 0.5625, 0.1875, 0.5625, 0.25, 0.5, 0.25, 0.5, 0.25, 0.5625, 0.25, 0.5625, 0.3125, 0.5, 0.3125, 0.5, 0.3125, 0.5625, 0.3125, 0.5625, 0.375, 0.5, 0.375, 0.5, 0.375, 0.5625, 0.375, 0.5625, 0.4375, 0.5, 0.4375, 0.5, 0.4375, 0.5625, 0.4375, 0.5625, 0.5, 0.5, 0.5, 0.5, 0.5, 0.5625, 0.5, 0.5625, 0.5625, 0.5, 0.5625, 0.5, 0.5625, 0.5625, 0.5625, 0.5625, 0.625, 0.5, 0.625, 0.5, 0.625, 0.5625, 0.625, 0.5625, 0.6875, 0.5, 0.6875, 0.5, 0.6875, 0.5625, 0.6875, 0.5625, 0.75, 0.5, 0.75, 0.5, 0.75, 0.5625, 0.75, 0.5625, 0.8125, 0.5, 0.8125, 0.5, 0.8125, 0.5625, 0.8125, 0.5625, 0.875, 0.5, 0.875, 0.5, 0.875, 0.5625, 0.875, 0.5625, 0.9375, 0.5, 0.9375, 0.5625, 0.0, 0.625, 0.0, 0.625, 0.0625, 0.5625, 0.0625, 0.5625, 0.0625, 0.625, 0.0625, 0.625, 0.125, 0.5625, 0.125, 0.5625, 0.125, 0.625, 0.125, 0.625, 0.1875, 0.5625, 0.1875, 0.5625, 0.1875, 0.625, 0.1875, 0.625, 0.25, 0.5625, 0.25, 0.5625, 0.25, 0.625, 0.25, 0.625, 0.3125, 0.5625, 0.3125, 0.5625, 0.3125, 0.625, 0.3125, 0.625, 0.375, 0.5625, 0.375, 0.5625, 0.375, 0.625, 0.375, 0.625, 0.4375, 0.5625, 0.4375, 0.5625, 0.4375, 0.625, 0.4375, 0.625, 0.5, 0.5625, 0.5, 0.5625, 0.5, 0.625, 0.5, 0.625, 0.5625, 0.5625, 0.5625, 0.5625, 0.5625, 0.625, 0.5625, 0.625, 0.625, 0.5625, 0.625, 0.5625, 0.625, 0.625, 0.625, 0.625, 0.6875, 0.5625, 0.6875, 0.5625, 0.6875, 0.625, 0.6875, 0.625, 0.75, 0.5625, 0.75, 0.5625, 0.75, 0.625, 0.75, 0.625, 0.8125, 0.5625, 0.8125, 0.5625, 0.8125, 0.625, 0.8125, 0.625, 0.875, 0.5625, 0.875, 0.5625, 0.875, 0.625, 0.875, 0.625, 0.9375, 0.5625, 0.9375, 0.625, 0.0, 0.6875, 0.0, 0.6875, 0.0625, 0.625, 0.0625, 0.625, 0.0625, 0.6875, 0.0625, 0.6875, 0.125, 0.625, 0.125, 0.625, 0.125, 0.6875, 0.125, 0.6875, 0.1875, 0.625, 0.1875, 0.625, 0.1875, 0.6875, 0.1875, 0.6875, 0.25, 0.625, 0.25, 0.625, 0.25, 0.6875, 0.25, 0.6875, 0.3125, 0.625, 0.3125, 0.625, 0.3125, 0.6875, 0.3125, 0.6875, 0.375, 0.625, 0.375, 0.625, 0.375, 0.6875, 0.375, 0.6875, 0.4375, 0.625, 0.4375, 0.625, 0.4375, 0.6875, 0.4375, 0.6875, 0.5, 0.625, 0.5, 0.625, 0.5, 0.6875, 0.5, 0.6875, 0.5625, 0.625, 0.5625, 0.625, 0.5625, 0.6875, 0.5625, 0.6875, 0.625, 0.625, 0.625, 0.625, 0.625, 0.6875, 0.625, 0.6875, 0.6875, 0.625, 0.6875, 0.625, 0.6875, 0.6875, 0.6875, 0.6875, 0.75, 0.625, 0.75, 0.625, 0.75, 0.6875, 0.75, 0.6875, 0.8125, 0.625, 0.8125, 0.625, 0.8125, 0.6875, 0.8125, 0.6875, 0.875, 0.625, 0.875, 0.625, 0.875, 0.6875, 0.875, 0.6875, 0.9375, 0.625, 0.9375, 0.6875, 0.0, 0.75, 0.0, 0.75, 0.0625, 0.6875, 0.0625, 0.6875, 0.0625, 0.75, 0.0625, 0.75, 0.125, 0.6875, 0.125, 0.6875, 0.125, 0.75, 0.125, 0.75, 0.1875, 0.6875, 0.1875, 0.6875, 0.1875, 0.75, 0.1875, 0.75, 0.25, 0.6875, 0.25, 0.6875, 0.25, 0.75, 0.25, 0.75, 0.3125, 0.6875, 0.3125, 0.6875, 0.3125, 0.75, 0.3125, 0.75, 0.375, 0.6875, 0.375, 0.6875, 0.375, 0.75, 0.375, 0.75, 0.4375, 0.6875, 0.4375, 0.6875, 0.4375, 0.75, 0.4375, 0.75, 0.5, 0.6875, 0.5, 0.6875, 0.5, 0.75, 0.5, 0.75, 0.5625, 0.6875, 0.5625, 0.6875, 0.5625, 0.75, 0.5625, 0.75, 0.625, 0.6875, 0.625, 0.6875, 0.625, 0.75, 0.625, 0.75, 0.6875, 0.6875, 0.6875, 0.6875, 0.6875, 0.75, 0.6875, 0.75, 0.75, 0.6875, 0.75, 0.6875, 0.75, 0.75, 0.75, 0.75, 0.8125, 0.6875, 0.8125, 0.6875, 0.8125, 0.75, 0.8125, 0.75, 0.875, 0.6875, 0.875, 0.6875, 0.875, 0.75, 0.875, 0.75, 0.9375, 0.6875, 0.9375, 0.75, 0.0, 0.8125, 0.0, 0.8125, 0.0625, 0.75, 0.0625, 0.75, 0.0625, 0.8125, 0.0625, 0.8125, 0.125, 0.75, 0.125, 0.75, 0.125, 0.8125, 0.125, 0.8125, 0.1875, 0.75, 0.1875, 0.75, 0.1875, 0.8125, 0.1875, 0.8125, 0.25, 0.75, 0.25, 0.75, 0.25, 0.8125, 0.25, 0.8125, 0.3125, 0.75, 0.3125, 0.75, 0.3125, 0.8125, 0.3125, 0.8125, 0.375, 0.75, 0.375, 0.75, 0.375, 0.8125, 0.375, 0.8125, 0.4375, 0.75, 0.4375, 0.75, 0.4375, 0.8125, 0.4375, 0.8125, 0.5, 0.75, 0.5, 0.75, 0.5, 0.8125, 0.5, 0.8125, 0.5625, 0.75, 0.5625, 0.75, 0.5625, 0.8125, 0.5625, 0.8125, 0.625, 0.75, 0.625, 0.75, 0.625, 0.8125, 0.625, 0.8125, 0.6875, 0.75, 0.6875, 0.75, 0.6875, 0.8125, 0.6875, 0.8125, 0.75, 0.75, 0.75, 0.75, 0.75, 0.8125, 0.75, 0.8125, 0.8125, 0.75, 0.8125, 0.75, 0.8125, 0.8125, 0.8125, 0.8125, 0.875, 0.75, 0.875, 0.75, 0.875, 0.8125, 0.875, 0.8125, 0.9375, 0.75, 0.9375, 0.8125, 0.0, 0.875, 0.0, 0.875, 0.0625, 0.8125, 0.0625, 0.8125, 0.0625, 0.875, 0.0625, 0.875, 0.125, 0.8125, 0.125, 0.8125, 0.125, 0.875, 0.125, 0.875, 0.1875, 0.8125, 0.1875, 0.8125, 0.1875, 0.875, 0.1875, 0.875, 0.25, 0.8125, 0.25, 0.8125, 0.25, 0.875, 0.25, 0.875, 0.3125, 0.8125, 0.3125, 0.8125, 0.3125, 0.875, 0.3125, 0.875, 0.375, 0.8125, 0.375, 0.8125, 0.375, 0.875, 0.375, 0.875, 0.4375, 0.8125, 0.4375, 0.8125, 0.4375, 0.875, 0.4375, 0.875, 0.5, 0.8125, 0.5, 0.8125, 0.5, 0.875, 0.5, 0.875, 0.5625, 0.8125, 0.5625, 0.8125, 0.5625, 0.875, 0.5625, 0.875, 0.625, 0.8125, 0.625, 0.8125, 0.625, 0.875, 0.625, 0.875, 0.6875, 0.8125, 0.6875, 0.8125, 0.6875, 0.875, 0.6875, 0.875, 0.75, 0.8125, 0.75, 0.8125, 0.75, 0.875, 0.75, 0.875, 0.8125, 0.8125, 0.8125, 0.8125, 0.8125, 0.875, 0.8125, 0.875, 0.875, 0.8125, 0.875, 0.8125, 0.875, 0.875, 0.875, 0.875, 0.9375, 0.8125, 0.9375, 0.875, 0.0, 0.9375, 0.0, 0.9375, 0.0625, 0.875, 0.0625, 0.875, 0.0625, 0.9375, 0.0625, 0.9375, 0.125, 0.875, 0.125, 0.875, 0.125, 0.9375, 0.125, 0.9375, 0.1875, 0.875, 0.1875, 0.875, 0.1875, 0.9375, 0.1875, 0.9375, 0.25, 0.875, 0.25, 0.875, 0.25, 0.9375, 0.25, 0.9375, 0.3125, 0.875, 0.3125, 0.875, 0.3125, 0.9375, 0.3125, 0.9375, 0.375, 0.875, 0.375, 0.875, 0.375, 0.9375, 0.375, 0.9375, 0.4375, 0.875, 0.4375, 0.875, 0.4375, 0.9375, 0.4375, 0.9375, 0.5, 0.875, 0.5, 0.875, 0.5, 0.9375, 0.5, 0.9375, 0.5625, 0.875, 0.5625, 0.875, 0.5625, 0.9375, 0.5625, 0.9375, 0.625, 0.875, 0.625, 0.875, 0.625, 0.9375, 0.625, 0.9375, 0.6875, 0.875, 0.6875, 0.875, 0.6875, 0.9375, 0.6875, 0.9375, 0.75, 0.875, 0.75, 0.875, 0.75, 0.9375, 0.75, 0.9375, 0.8125, 0.875, 0.8125, 0.875, 0.8125, 0.9375, 0.8125, 0.9375, 0.875, 0.875, 0.875, 0.875, 0.875, 0.9375, 0.875, 0.9375, 0.9375, 0.875, 0.9375, 0.9375, 0.0, 1.0, 0.0, 1.0, 0.0625, 0.9375, 0.0625, 0.9375, 0.0625, 1.0, 0.0625, 1.0, 0.125, 0.9375, 0.125, 0.9375, 0.125, 1.0, 0.125, 1.0, 0.1875, 0.9375, 0.1875, 0.9375, 0.1875, 1.0, 0.1875, 1.0, 0.25, 0.9375, 0.25, 0.9375, 0.25, 1.0, 0.25, 1.0, 0.3125, 0.9375, 0.3125, 0.9375, 0.3125, 1.0, 0.3125, 1.0, 0.375, 0.9375, 0.375, 0.9375, 0.375, 1.0, 0.375, 1.0, 0.4375, 0.9375, 0.4375, 0.9375, 0.4375, 1.0, 0.4375, 1.0, 0.5, 0.9375, 0.5, 0.9375, 0.5, 1.0, 0.5, 1.0, 0.5625, 0.9375, 0.5625, 0.9375, 0.5625, 1.0, 0.5625, 1.0, 0.625, 0.9375, 0.625, 0.9375, 0.625, 1.0, 0.625, 1.0, 0.6875, 0.9375, 0.6875, 0.9375, 0.6875, 1.0, 0.6875, 1.0, 0.75, 0.9375, 0.75, 0.9375, 0.75, 1.0, 0.75, 1.0, 0.8125, 0.9375, 0.8125, 0.9375, 0.8125, 1.0, 0.8125, 1.0, 0.875, 0.9375, 0.875, 0.9375, 0.875, 1.0, 0.875, 1.0, 0.9375, 0.9375, 0.9375])
me_plane_002.materials.append(mat_cheese)
me_plane_002.update()
me_cube_006 = bpy.data.meshes.new('Cube.006')
me_cube_006.from_pydata([(-0.3318, -0.3319, -0.08938), (-0.4733, -0.4733, 0.2495), (-0.3318, 0.3319, -0.08938), (-0.4733, 0.4733, 0.2495), (0.3319, -0.3319, -0.08938), (0.4732, -0.4733, 0.2495), (0.3319, 0.3319, -0.08938), (0.4732, 0.4733, 0.2495), (-0.4933, -0.4933, 0.2162), (-0.4933, 0.4933, 0.2162), (0.4932, 0.4933, 0.2162), (0.4932, -0.4933, 0.2162), (-0.4956, 0.4956, 0.07559), (0.4956, 0.4956, 0.07559), (0.4956, -0.4956, 0.07559), (-0.4956, -0.4956, 0.07559)], [], [(8, 1, 3, 9), (9, 3, 7, 10), (10, 7, 5, 11), (11, 5, 1, 8), (2, 6, 4, 0), (7, 3, 1, 5), (14, 11, 8, 15), (13, 10, 11, 14), (12, 9, 10, 13), (15, 8, 9, 12), (0, 15, 12, 2), (2, 12, 13, 6), (6, 13, 14, 4), (4, 14, 15, 0)])
me_cube_006.polygons.foreach_set('use_smooth', [True] * 14)
_uv = me_cube_006.uv_layers.new(name='UVMap')
_uv.uv.foreach_set('vector', [0.6073, 0.0, 0.625, 0.0, 0.625, 0.25, 0.6073, 0.25, 0.6073, 0.25, 0.625, 0.25, 0.625, 0.5, 0.6073, 0.5, 0.6073, 0.5, 0.625, 0.5, 0.625, 0.75, 0.6073, 0.75, 0.6073, 0.75, 0.625, 0.75, 0.625, 1.0, 0.6073, 1.0, 0.125, 0.5, 0.375, 0.5, 0.375, 0.75, 0.125, 0.75, 0.625, 0.5, 0.875, 0.5, 0.875, 0.75, 0.625, 0.75, 0.4453, 0.75, 0.6073, 0.75, 0.6073, 1.0, 0.4453, 1.0, 0.4453, 0.5, 0.6073, 0.5, 0.6073, 0.75, 0.4453, 0.75, 0.4453, 0.25, 0.6073, 0.25, 0.6073, 0.5, 0.4453, 0.5, 0.4453, 0.0, 0.6073, 0.0, 0.6073, 0.25, 0.4453, 0.25, 0.375, 0.0, 0.4453, 0.0, 0.4453, 0.25, 0.375, 0.25, 0.375, 0.25, 0.4453, 0.25, 0.4453, 0.5, 0.375, 0.5, 0.375, 0.5, 0.4453, 0.5, 0.4453, 0.75, 0.375, 0.75, 0.375, 0.75, 0.4453, 0.75, 0.4453, 1.0, 0.375, 1.0])
me_cube_006.materials.append(mat_bun)
me_cube_006.update()

# ---- objects
ob_cube = bpy.data.objects.new('Cube', me_cube_004)
ob_cube_001 = bpy.data.objects.new('Cube.001', me_cube_005)
ob_plane = bpy.data.objects.new('Plane', me_plane_002)
ob_cube_002 = bpy.data.objects.new('Cube.002', me_cube_006)

# ---- transforms, parenting, visibility, modifiers, constraints
ob_cube.location = (0.0, 0.0, 0.0)
_m = ob_cube.modifiers.new('Subdivision', 'SUBSURF')
_m.levels = 4
ob_cube_001.location = (0.0, 0.0, -0.02209)
_m = ob_cube_001.modifiers.new('Subdivision', 'SUBSURF')
_m.levels = 4
ob_plane.location = (0.0525, -0.05428, 0.7383)
ob_plane.rotation_euler = (0.0, -0.0, 0.2581)
_m = ob_plane.modifiers.new('Solidify', 'SOLIDIFY')
_m.thickness = 0.0011
_m = ob_plane.modifiers.new('Auto Smooth', 'NODES')
_m.node_group = ng_auto_smooth
_gi = [s.identifier for s in ng_auto_smooth.interface.items_tree if s.item_type == 'SOCKET' and s.in_out == 'INPUT']
_m[_gi[1]] = 0.5236  # Angle
ob_cube_002.location = (0.0, 0.0, 0.4669)
ob_cube_002.rotation_euler = (0.0, -3.141, 0.0)
_m = ob_cube_002.modifiers.new('Subdivision', 'SUBSURF')
_m.levels = 4

# ---- collection membership
col_collection.objects.link(ob_cube)
col_collection.objects.link(ob_cube_001)
col_collection.objects.link(ob_plane)
col_collection.objects.link(ob_cube_002)

# ---- scene / render settings (as saved in the file)
scene.frame_start = 1; scene.frame_end = 250; scene.frame_set(2)
scene.render.engine = 'BLENDER_EEVEE_NEXT'
scene.cycles.sampling_pattern = 'TABULATED_SOBOL'
scene.cycles.use_light_tree = False
scene.view_settings.view_transform = 'Filmic'
bpy.context.view_layer.update()

# ---- added for rendering (the .blend has no active camera and no usable light): camera, sun
cam_auto = bpy.data.cameras.new('AutoCamera')
cam_auto.lens = 50.0
cam_auto.sensor_width = 36.0
cam_auto.clip_end = 1000.0
ob_auto_camera = bpy.data.objects.new('AutoCamera', cam_auto)
scene.collection.objects.link(ob_auto_camera)
ob_auto_camera.location = (1.83195, -2.20271, 1.72142)
ob_auto_camera.rotation_euler = (1.09748, -7.21219e-08, 0.694738)
scene.camera = ob_auto_camera
light_auto_sun = bpy.data.lights.new('AutoSun', 'SUN')
light_auto_sun.energy = 3.0
light_auto_sun.angle = 0.0523599
ob_auto_sun = bpy.data.objects.new('AutoSun', light_auto_sun)
scene.collection.objects.link(ob_auto_sun)
ob_auto_sun.rotation_euler = (0.872665, 0.174533, 0.523599)
bpy.context.view_layer.update()
